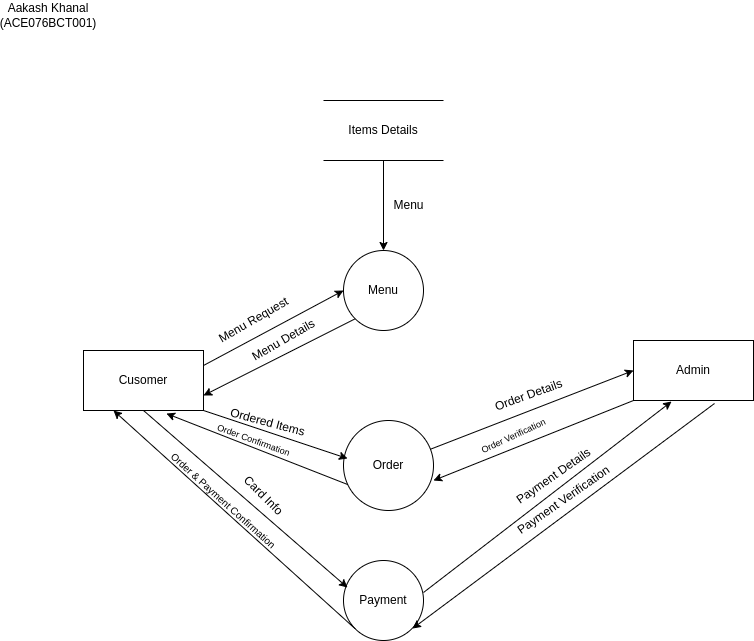

The diagram above was exported from draw.io. Its source (the exported page's mxGraphModel, read from the mxfile embedded in the PNG):
<mxGraphModel dx="1108" dy="461" grid="1" gridSize="10" guides="1" tooltips="1" connect="1" arrows="1" fold="1" page="1" pageScale="1" pageWidth="850" pageHeight="1100" math="0" shadow="0">
  <root>
    <mxCell id="0" />
    <mxCell id="1" parent="0" />
    <mxCell id="pOffrrS730LqezKOIyDv-1" value="Cusomer" style="rounded=0;whiteSpace=wrap;html=1;" vertex="1" parent="1">
      <mxGeometry x="100" y="370" width="120" height="60" as="geometry" />
    </mxCell>
    <mxCell id="pOffrrS730LqezKOIyDv-2" value="Menu" style="ellipse;whiteSpace=wrap;html=1;" vertex="1" parent="1">
      <mxGeometry x="360" y="270" width="80" height="80" as="geometry" />
    </mxCell>
    <mxCell id="pOffrrS730LqezKOIyDv-7" value="" style="edgeStyle=orthogonalEdgeStyle;rounded=0;orthogonalLoop=1;jettySize=auto;html=1;" edge="1" parent="1" source="pOffrrS730LqezKOIyDv-3" target="pOffrrS730LqezKOIyDv-2">
      <mxGeometry relative="1" as="geometry" />
    </mxCell>
    <mxCell id="pOffrrS730LqezKOIyDv-3" value="Items Details" style="shape=partialRectangle;whiteSpace=wrap;html=1;left=0;right=0;fillColor=none;" vertex="1" parent="1">
      <mxGeometry x="340" y="120" width="120" height="60" as="geometry" />
    </mxCell>
    <mxCell id="pOffrrS730LqezKOIyDv-4" value="" style="endArrow=classic;html=1;rounded=0;exitX=1;exitY=0.25;exitDx=0;exitDy=0;entryX=0;entryY=0.5;entryDx=0;entryDy=0;" edge="1" parent="1" source="pOffrrS730LqezKOIyDv-1" target="pOffrrS730LqezKOIyDv-2">
      <mxGeometry width="50" height="50" relative="1" as="geometry">
        <mxPoint x="400" y="290" as="sourcePoint" />
        <mxPoint x="450" y="240" as="targetPoint" />
      </mxGeometry>
    </mxCell>
    <mxCell id="pOffrrS730LqezKOIyDv-5" value="Menu Request" style="text;html=1;align=center;verticalAlign=middle;resizable=0;points=[];autosize=1;strokeColor=none;fillColor=none;rotation=-30;" vertex="1" parent="1">
      <mxGeometry x="220" y="325" width="100" height="30" as="geometry" />
    </mxCell>
    <mxCell id="pOffrrS730LqezKOIyDv-8" value="Menu" style="text;html=1;align=center;verticalAlign=middle;resizable=0;points=[];autosize=1;strokeColor=none;fillColor=none;" vertex="1" parent="1">
      <mxGeometry x="400" y="210" width="50" height="30" as="geometry" />
    </mxCell>
    <mxCell id="pOffrrS730LqezKOIyDv-10" value="" style="endArrow=classic;html=1;rounded=0;entryX=1;entryY=0.75;entryDx=0;entryDy=0;exitX=0;exitY=1;exitDx=0;exitDy=0;" edge="1" parent="1" source="pOffrrS730LqezKOIyDv-2" target="pOffrrS730LqezKOIyDv-1">
      <mxGeometry width="50" height="50" relative="1" as="geometry">
        <mxPoint x="400" y="290" as="sourcePoint" />
        <mxPoint x="450" y="240" as="targetPoint" />
      </mxGeometry>
    </mxCell>
    <mxCell id="pOffrrS730LqezKOIyDv-11" value="Menu Details" style="text;html=1;align=center;verticalAlign=middle;resizable=0;points=[];autosize=1;strokeColor=none;fillColor=none;rotation=-30;" vertex="1" parent="1">
      <mxGeometry x="255" y="345" width="90" height="30" as="geometry" />
    </mxCell>
    <mxCell id="pOffrrS730LqezKOIyDv-12" value="Order" style="ellipse;whiteSpace=wrap;html=1;" vertex="1" parent="1">
      <mxGeometry x="360" y="440" width="90" height="90" as="geometry" />
    </mxCell>
    <mxCell id="pOffrrS730LqezKOIyDv-13" value="" style="endArrow=classic;html=1;rounded=0;exitX=1;exitY=1;exitDx=0;exitDy=0;entryX=0;entryY=0.5;entryDx=0;entryDy=0;" edge="1" parent="1" source="pOffrrS730LqezKOIyDv-1">
      <mxGeometry width="50" height="50" relative="1" as="geometry">
        <mxPoint x="173.96000000000004" y="426" as="sourcePoint" />
        <mxPoint x="364.0000000000007" y="478" as="targetPoint" />
      </mxGeometry>
    </mxCell>
    <mxCell id="pOffrrS730LqezKOIyDv-14" value="Ordered Items" style="text;html=1;align=center;verticalAlign=middle;resizable=0;points=[];autosize=1;strokeColor=none;fillColor=none;rotation=15;" vertex="1" parent="1">
      <mxGeometry x="234" y="427" width="100" height="30" as="geometry" />
    </mxCell>
    <mxCell id="pOffrrS730LqezKOIyDv-15" value="Admin" style="rounded=0;whiteSpace=wrap;html=1;" vertex="1" parent="1">
      <mxGeometry x="650" y="360" width="120" height="60" as="geometry" />
    </mxCell>
    <mxCell id="pOffrrS730LqezKOIyDv-16" value="" style="endArrow=classic;html=1;rounded=0;entryX=0;entryY=0.5;entryDx=0;entryDy=0;" edge="1" parent="1" source="pOffrrS730LqezKOIyDv-12" target="pOffrrS730LqezKOIyDv-15">
      <mxGeometry width="50" height="50" relative="1" as="geometry">
        <mxPoint x="400" y="380" as="sourcePoint" />
        <mxPoint x="450" y="330" as="targetPoint" />
      </mxGeometry>
    </mxCell>
    <mxCell id="pOffrrS730LqezKOIyDv-17" value="Order Details" style="text;html=1;align=center;verticalAlign=middle;resizable=0;points=[];autosize=1;strokeColor=none;fillColor=none;rotation=-20;" vertex="1" parent="1">
      <mxGeometry x="500" y="400" width="90" height="30" as="geometry" />
    </mxCell>
    <mxCell id="pOffrrS730LqezKOIyDv-18" value="Payment" style="ellipse;whiteSpace=wrap;html=1;" vertex="1" parent="1">
      <mxGeometry x="360" y="580" width="80" height="80" as="geometry" />
    </mxCell>
    <mxCell id="pOffrrS730LqezKOIyDv-19" value="" style="endArrow=classic;html=1;rounded=0;entryX=0.05;entryY=0.338;entryDx=0;entryDy=0;entryPerimeter=0;exitX=0.5;exitY=1;exitDx=0;exitDy=0;" edge="1" parent="1" source="pOffrrS730LqezKOIyDv-1" target="pOffrrS730LqezKOIyDv-18">
      <mxGeometry width="50" height="50" relative="1" as="geometry">
        <mxPoint x="400" y="470" as="sourcePoint" />
        <mxPoint x="450" y="420" as="targetPoint" />
      </mxGeometry>
    </mxCell>
    <mxCell id="pOffrrS730LqezKOIyDv-20" value="Card Info" style="text;html=1;align=center;verticalAlign=middle;resizable=0;points=[];autosize=1;strokeColor=none;fillColor=none;rotation=45;" vertex="1" parent="1">
      <mxGeometry x="245" y="500" width="70" height="30" as="geometry" />
    </mxCell>
    <mxCell id="pOffrrS730LqezKOIyDv-21" value="" style="endArrow=classic;html=1;rounded=0;entryX=0.317;entryY=1.017;entryDx=0;entryDy=0;entryPerimeter=0;exitX=1;exitY=0.4;exitDx=0;exitDy=0;exitPerimeter=0;" edge="1" parent="1" source="pOffrrS730LqezKOIyDv-18" target="pOffrrS730LqezKOIyDv-15">
      <mxGeometry width="50" height="50" relative="1" as="geometry">
        <mxPoint x="400" y="470" as="sourcePoint" />
        <mxPoint x="450" y="420" as="targetPoint" />
      </mxGeometry>
    </mxCell>
    <mxCell id="pOffrrS730LqezKOIyDv-22" value="Payment Details" style="text;html=1;align=center;verticalAlign=middle;resizable=0;points=[];autosize=1;strokeColor=none;fillColor=none;rotation=-35;" vertex="1" parent="1">
      <mxGeometry x="515" y="481" width="110" height="30" as="geometry" />
    </mxCell>
    <mxCell id="pOffrrS730LqezKOIyDv-23" value="" style="endArrow=classic;html=1;rounded=0;entryX=1.013;entryY=0.688;entryDx=0;entryDy=0;entryPerimeter=0;exitX=0.675;exitY=1.05;exitDx=0;exitDy=0;exitPerimeter=0;" edge="1" parent="1" source="pOffrrS730LqezKOIyDv-15">
      <mxGeometry width="50" height="50" relative="1" as="geometry">
        <mxPoint x="710.96" y="434.98" as="sourcePoint" />
        <mxPoint x="429.03999999999996" y="648.04" as="targetPoint" />
      </mxGeometry>
    </mxCell>
    <mxCell id="pOffrrS730LqezKOIyDv-24" value="Payment Verification" style="text;html=1;align=center;verticalAlign=middle;resizable=0;points=[];autosize=1;strokeColor=none;fillColor=none;rotation=-35;" vertex="1" parent="1">
      <mxGeometry x="515" y="505" width="130" height="30" as="geometry" />
    </mxCell>
    <mxCell id="pOffrrS730LqezKOIyDv-25" value="" style="endArrow=classic;html=1;rounded=0;entryX=0.25;entryY=1;entryDx=0;entryDy=0;exitX=0;exitY=1;exitDx=0;exitDy=0;" edge="1" parent="1" source="pOffrrS730LqezKOIyDv-18" target="pOffrrS730LqezKOIyDv-1">
      <mxGeometry width="50" height="50" relative="1" as="geometry">
        <mxPoint x="400" y="510" as="sourcePoint" />
        <mxPoint x="450" y="460" as="targetPoint" />
      </mxGeometry>
    </mxCell>
    <mxCell id="pOffrrS730LqezKOIyDv-26" value="&lt;font style=&quot;font-size: 10px;&quot;&gt;Order &amp;amp; Payment Confirmation&lt;/font&gt;" style="text;html=1;align=center;verticalAlign=middle;resizable=0;points=[];autosize=1;strokeColor=none;fillColor=none;rotation=42;" vertex="1" parent="1">
      <mxGeometry x="160" y="505" width="160" height="30" as="geometry" />
    </mxCell>
    <mxCell id="pOffrrS730LqezKOIyDv-27" value="&lt;font style=&quot;font-size: 12px;&quot;&gt;Aakash Khanal (ACE076BCT001)&lt;/font&gt;" style="text;html=1;strokeColor=none;fillColor=none;align=center;verticalAlign=middle;whiteSpace=wrap;rounded=0;fontSize=10;" vertex="1" parent="1">
      <mxGeometry x="20" y="20" width="90" height="30" as="geometry" />
    </mxCell>
    <mxCell id="pOffrrS730LqezKOIyDv-28" value="" style="endArrow=classic;html=1;rounded=0;fontSize=12;exitX=0;exitY=1;exitDx=0;exitDy=0;" edge="1" parent="1" source="pOffrrS730LqezKOIyDv-15">
      <mxGeometry width="50" height="50" relative="1" as="geometry">
        <mxPoint x="340" y="440" as="sourcePoint" />
        <mxPoint x="450" y="500" as="targetPoint" />
      </mxGeometry>
    </mxCell>
    <mxCell id="pOffrrS730LqezKOIyDv-29" value="&lt;font style=&quot;font-size: 9px;&quot;&gt;Order Verification&lt;/font&gt;" style="text;html=1;strokeColor=none;fillColor=none;align=center;verticalAlign=middle;whiteSpace=wrap;rounded=0;fontSize=12;rotation=-25;" vertex="1" parent="1">
      <mxGeometry x="490" y="440" width="80" height="30" as="geometry" />
    </mxCell>
    <mxCell id="pOffrrS730LqezKOIyDv-30" value="" style="endArrow=classic;html=1;rounded=0;fontSize=9;entryX=0.691;entryY=1.051;entryDx=0;entryDy=0;entryPerimeter=0;exitX=0.048;exitY=0.712;exitDx=0;exitDy=0;exitPerimeter=0;" edge="1" parent="1" source="pOffrrS730LqezKOIyDv-12" target="pOffrrS730LqezKOIyDv-1">
      <mxGeometry width="50" height="50" relative="1" as="geometry">
        <mxPoint x="310" y="430" as="sourcePoint" />
        <mxPoint x="360" y="380" as="targetPoint" />
      </mxGeometry>
    </mxCell>
    <mxCell id="pOffrrS730LqezKOIyDv-31" value="Order Confirmation" style="text;html=1;align=center;verticalAlign=middle;resizable=0;points=[];autosize=1;strokeColor=none;fillColor=none;fontSize=9;rotation=20;" vertex="1" parent="1">
      <mxGeometry x="220" y="450" width="100" height="20" as="geometry" />
    </mxCell>
  </root>
</mxGraphModel>